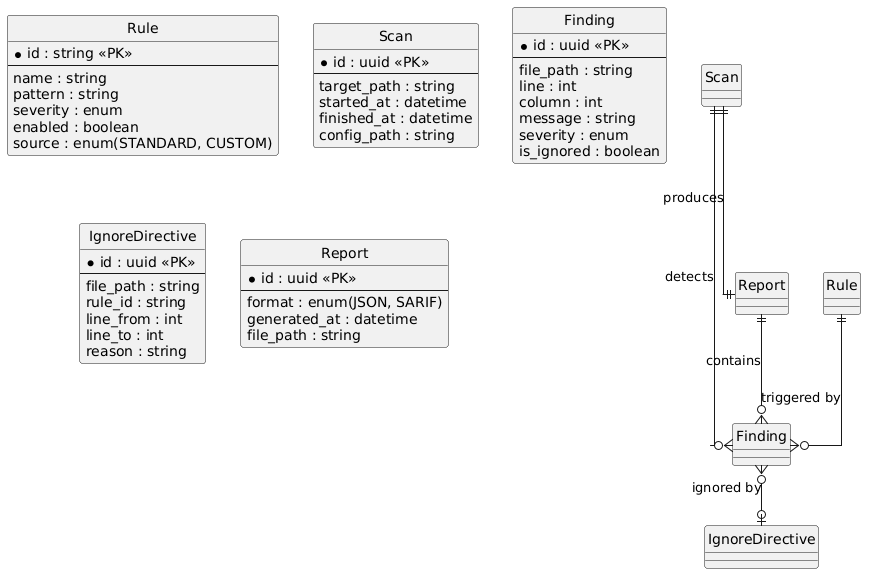

The diagram above was rendered by PlantUML. Its source (embedded in the PNG):
@startuml
hide circle
skinparam linetype ortho

entity "Rule" as rule {
  * id : string <<PK>>
  --
  name : string
  pattern : string
  severity : enum
  enabled : boolean
  source : enum(STANDARD, CUSTOM)
}

entity "Scan" as scan {
  * id : uuid <<PK>>
  --
  target_path : string
  started_at : datetime
  finished_at : datetime
  config_path : string
}

entity "Finding" as finding {
  * id : uuid <<PK>>
  --
  file_path : string
  line : int
  column : int
  message : string
  severity : enum
  is_ignored : boolean
}

entity "IgnoreDirective" as ignore {
  * id : uuid <<PK>>
  --
  file_path : string
  rule_id : string
  line_from : int
  line_to : int
  reason : string
}

entity "Report" as report {
  * id : uuid <<PK>>
  --
  format : enum(JSON, SARIF)
  generated_at : datetime
  file_path : string
}

Scan ||--o{ Finding : "detects"
Rule ||--o{ Finding : "triggered by"
Scan ||--|| Report : "produces"
Report ||--o{ Finding : "contains"
Finding }o--o| IgnoreDirective : "ignored by"
@enduml